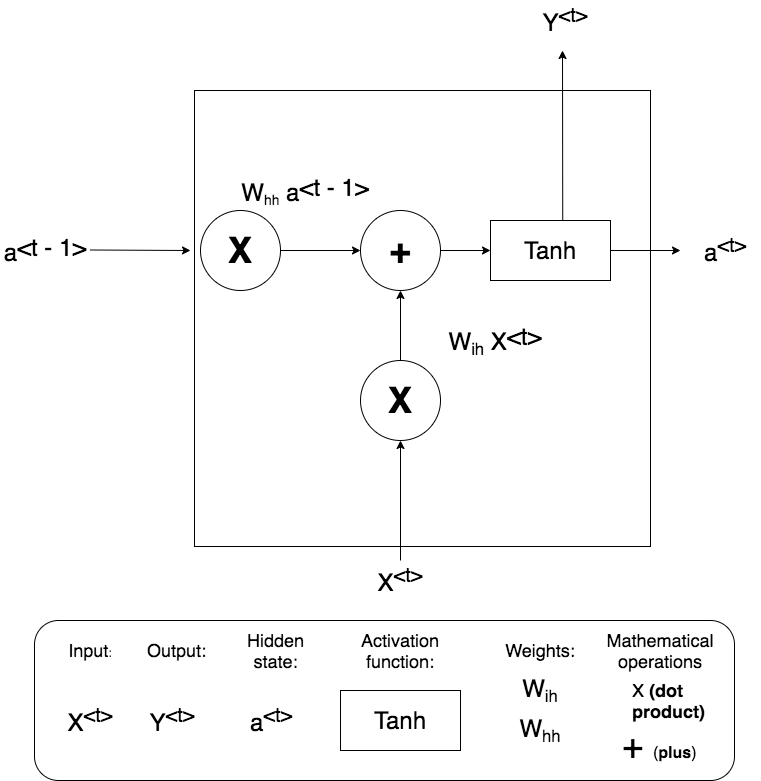

The diagram above was exported from draw.io. Its source (the exported page's mxGraphModel, read from the mxfile embedded in the PNG):
<mxGraphModel dx="927" dy="498" grid="1" gridSize="10" guides="1" tooltips="1" connect="1" arrows="1" fold="1" page="1" pageScale="1" pageWidth="827" pageHeight="1169" math="0" shadow="0">
  <root>
    <mxCell id="0" />
    <mxCell id="1" parent="0" />
    <mxCell id="AJryrVdRndVuDRkOq4-q-1" value="" style="whiteSpace=wrap;html=1;aspect=fixed;" parent="1" vertex="1">
      <mxGeometry x="224" y="170" width="456" height="456" as="geometry" />
    </mxCell>
    <mxCell id="AJryrVdRndVuDRkOq4-q-2" value="" style="endArrow=classic;html=1;entryX=0.5;entryY=1;entryDx=0;entryDy=0;" parent="1" source="AJryrVdRndVuDRkOq4-q-4" target="AJryrVdRndVuDRkOq4-q-3" edge="1">
      <mxGeometry width="50" height="50" relative="1" as="geometry">
        <mxPoint x="453.5" y="600" as="sourcePoint" />
        <mxPoint x="453.5" y="530" as="targetPoint" />
      </mxGeometry>
    </mxCell>
    <mxCell id="AJryrVdRndVuDRkOq4-q-3" value="&lt;b&gt;&lt;font style=&quot;font-size: 36px&quot;&gt;X&lt;/font&gt;&lt;/b&gt;" style="ellipse;whiteSpace=wrap;html=1;aspect=fixed;" parent="1" vertex="1">
      <mxGeometry x="390" y="440" width="80" height="80" as="geometry" />
    </mxCell>
    <mxCell id="AJryrVdRndVuDRkOq4-q-4" value="&lt;font style=&quot;font-size: 24px&quot;&gt;X&lt;sup&gt;&amp;lt;t&amp;gt;&lt;/sup&gt;&lt;/font&gt;" style="text;html=1;strokeColor=none;fillColor=none;align=center;verticalAlign=middle;whiteSpace=wrap;rounded=0;" parent="1" vertex="1">
      <mxGeometry x="395" y="640" width="70" height="40" as="geometry" />
    </mxCell>
    <mxCell id="AJryrVdRndVuDRkOq4-q-13" style="rounded=0;orthogonalLoop=1;jettySize=auto;html=1;exitX=1;exitY=0.5;exitDx=0;exitDy=0;entryX=0;entryY=0.5;entryDx=0;entryDy=0;" parent="1" source="AJryrVdRndVuDRkOq4-q-39" target="AJryrVdRndVuDRkOq4-q-9" edge="1">
      <mxGeometry relative="1" as="geometry" />
    </mxCell>
    <mxCell id="AJryrVdRndVuDRkOq4-q-6" value="&lt;b&gt;&lt;font style=&quot;font-size: 36px&quot;&gt;X&lt;/font&gt;&lt;/b&gt;" style="ellipse;whiteSpace=wrap;html=1;aspect=fixed;" parent="1" vertex="1">
      <mxGeometry x="230" y="290" width="80" height="80" as="geometry" />
    </mxCell>
    <mxCell id="AJryrVdRndVuDRkOq4-q-10" value="" style="endArrow=classic;html=1;" parent="1" source="AJryrVdRndVuDRkOq4-q-9" edge="1">
      <mxGeometry width="50" height="50" relative="1" as="geometry">
        <mxPoint x="514" y="329.5" as="sourcePoint" />
        <mxPoint x="710" y="330" as="targetPoint" />
      </mxGeometry>
    </mxCell>
    <mxCell id="AJryrVdRndVuDRkOq4-q-11" value="" style="endArrow=classic;html=1;exitX=0.602;exitY=0.023;exitDx=0;exitDy=0;exitPerimeter=0;" parent="1" source="AJryrVdRndVuDRkOq4-q-9" edge="1">
      <mxGeometry width="50" height="50" relative="1" as="geometry">
        <mxPoint x="560" y="330" as="sourcePoint" />
        <mxPoint x="592" y="130" as="targetPoint" />
      </mxGeometry>
    </mxCell>
    <mxCell id="AJryrVdRndVuDRkOq4-q-12" value="" style="endArrow=classic;html=1;exitX=0.5;exitY=0;exitDx=0;exitDy=0;entryX=0.5;entryY=1;entryDx=0;entryDy=0;" parent="1" source="AJryrVdRndVuDRkOq4-q-3" target="AJryrVdRndVuDRkOq4-q-39" edge="1">
      <mxGeometry width="50" height="50" relative="1" as="geometry">
        <mxPoint x="454" y="430" as="sourcePoint" />
        <mxPoint x="453.5" y="360" as="targetPoint" />
      </mxGeometry>
    </mxCell>
    <mxCell id="AJryrVdRndVuDRkOq4-q-14" value="" style="endArrow=classic;html=1;" parent="1" edge="1">
      <mxGeometry width="50" height="50" relative="1" as="geometry">
        <mxPoint x="120" y="329.5" as="sourcePoint" />
        <mxPoint x="220" y="330" as="targetPoint" />
      </mxGeometry>
    </mxCell>
    <mxCell id="AJryrVdRndVuDRkOq4-q-17" value="&lt;font&gt;&lt;span style=&quot;font-size: 24px&quot;&gt;Y&lt;sup&gt;&amp;lt;t&amp;gt;&lt;/sup&gt;&lt;/span&gt;&lt;/font&gt;" style="text;html=1;strokeColor=none;fillColor=none;align=center;verticalAlign=middle;whiteSpace=wrap;rounded=0;" parent="1" vertex="1">
      <mxGeometry x="560" y="80" width="70" height="40" as="geometry" />
    </mxCell>
    <mxCell id="AJryrVdRndVuDRkOq4-q-18" value="&lt;font&gt;&lt;span style=&quot;font-size: 24px&quot;&gt;a&lt;sup&gt;&amp;lt;t&amp;gt;&lt;/sup&gt;&lt;/span&gt;&lt;/font&gt;" style="text;html=1;strokeColor=none;fillColor=none;align=center;verticalAlign=middle;whiteSpace=wrap;rounded=0;" parent="1" vertex="1">
      <mxGeometry x="720" y="310" width="70" height="40" as="geometry" />
    </mxCell>
    <mxCell id="AJryrVdRndVuDRkOq4-q-20" value="&lt;font style=&quot;font-size: 24px&quot;&gt;W&lt;/font&gt;&lt;font&gt;&lt;span style=&quot;font-size: 20px&quot;&gt;&lt;sub&gt;ih&lt;/sub&gt;&lt;/span&gt;&lt;span style=&quot;font-size: 24px&quot;&gt;&amp;nbsp;X&lt;/span&gt;&lt;sup style=&quot;font-size: 24px&quot;&gt;&amp;lt;t&amp;gt;&lt;/sup&gt;&lt;/font&gt;" style="text;html=1;strokeColor=none;fillColor=none;align=center;verticalAlign=middle;whiteSpace=wrap;rounded=0;" parent="1" vertex="1">
      <mxGeometry x="460" y="400" width="130" height="40" as="geometry" />
    </mxCell>
    <mxCell id="AJryrVdRndVuDRkOq4-q-21" value="&lt;font style=&quot;font-size: 24px&quot;&gt;W&lt;/font&gt;&lt;font style=&quot;font-size: 16.6667px&quot;&gt;&lt;sub&gt;hh&lt;/sub&gt;&lt;/font&gt;&lt;font&gt;&lt;span style=&quot;font-size: 24px&quot;&gt;&amp;nbsp;a&lt;/span&gt;&lt;sup style=&quot;font-size: 24px&quot;&gt;&amp;lt;t - 1&amp;gt;&lt;/sup&gt;&lt;/font&gt;" style="text;html=1;strokeColor=none;fillColor=none;align=center;verticalAlign=middle;whiteSpace=wrap;rounded=0;" parent="1" vertex="1">
      <mxGeometry x="270" y="250" width="130" height="40" as="geometry" />
    </mxCell>
    <mxCell id="AJryrVdRndVuDRkOq4-q-22" value="&lt;font&gt;&lt;span style=&quot;font-size: 24px&quot;&gt;a&lt;/span&gt;&lt;sup style=&quot;font-size: 24px&quot;&gt;&amp;lt;t - 1&amp;gt;&lt;/sup&gt;&lt;/font&gt;" style="text;html=1;strokeColor=none;fillColor=none;align=center;verticalAlign=middle;whiteSpace=wrap;rounded=0;" parent="1" vertex="1">
      <mxGeometry x="30" y="310" width="90" height="40" as="geometry" />
    </mxCell>
    <mxCell id="AJryrVdRndVuDRkOq4-q-24" value="" style="rounded=1;whiteSpace=wrap;html=1;" parent="1" vertex="1">
      <mxGeometry x="64" y="700" width="700" height="160" as="geometry" />
    </mxCell>
    <mxCell id="AJryrVdRndVuDRkOq4-q-26" value="&lt;font&gt;&lt;span style=&quot;font-size: 24px&quot;&gt;Y&lt;sup&gt;&amp;lt;t&amp;gt;&lt;/sup&gt;&lt;/span&gt;&lt;/font&gt;" style="text;html=1;strokeColor=none;fillColor=none;align=center;verticalAlign=middle;whiteSpace=wrap;rounded=0;" parent="1" vertex="1">
      <mxGeometry x="166.5" y="780" width="70" height="40" as="geometry" />
    </mxCell>
    <mxCell id="AJryrVdRndVuDRkOq4-q-27" value="&lt;font&gt;&lt;span style=&quot;font-size: 24px&quot;&gt;a&lt;sup&gt;&amp;lt;t&amp;gt;&lt;/sup&gt;&lt;/span&gt;&lt;/font&gt;" style="text;html=1;strokeColor=none;fillColor=none;align=center;verticalAlign=middle;whiteSpace=wrap;rounded=0;" parent="1" vertex="1">
      <mxGeometry x="265.5" y="780" width="70" height="40" as="geometry" />
    </mxCell>
    <mxCell id="AJryrVdRndVuDRkOq4-q-28" value="&lt;font style=&quot;font-size: 24px&quot;&gt;Tanh&lt;/font&gt;" style="rounded=0;whiteSpace=wrap;html=1;" parent="1" vertex="1">
      <mxGeometry x="370" y="770" width="120" height="60" as="geometry" />
    </mxCell>
    <mxCell id="AJryrVdRndVuDRkOq4-q-29" value="&lt;font style=&quot;font-size: 24px&quot;&gt;W&lt;/font&gt;&lt;font&gt;&lt;span style=&quot;font-size: 20px&quot;&gt;&lt;sub&gt;hh&lt;/sub&gt;&lt;/span&gt;&lt;/font&gt;" style="text;html=1;strokeColor=none;fillColor=none;align=center;verticalAlign=middle;whiteSpace=wrap;rounded=0;" parent="1" vertex="1">
      <mxGeometry x="540" y="790" width="60" height="40" as="geometry" />
    </mxCell>
    <mxCell id="AJryrVdRndVuDRkOq4-q-30" value="&lt;font style=&quot;font-size: 24px&quot;&gt;W&lt;/font&gt;&lt;font&gt;&lt;span style=&quot;font-size: 20px&quot;&gt;&lt;sub&gt;ih&lt;/sub&gt;&lt;/span&gt;&lt;/font&gt;" style="text;html=1;strokeColor=none;fillColor=none;align=center;verticalAlign=middle;whiteSpace=wrap;rounded=0;" parent="1" vertex="1">
      <mxGeometry x="540" y="750" width="60" height="40" as="geometry" />
    </mxCell>
    <mxCell id="AJryrVdRndVuDRkOq4-q-31" value="&lt;font style=&quot;font-size: 18px&quot;&gt;Input&lt;/font&gt;:" style="text;html=1;strokeColor=none;fillColor=none;align=center;verticalAlign=middle;whiteSpace=wrap;rounded=0;" parent="1" vertex="1">
      <mxGeometry x="100" y="720" width="40" height="20" as="geometry" />
    </mxCell>
    <mxCell id="AJryrVdRndVuDRkOq4-q-32" value="&lt;span style=&quot;font-size: 18px&quot;&gt;Output:&lt;/span&gt;" style="text;html=1;strokeColor=none;fillColor=none;align=center;verticalAlign=middle;whiteSpace=wrap;rounded=0;" parent="1" vertex="1">
      <mxGeometry x="175.5" y="720" width="61" height="20" as="geometry" />
    </mxCell>
    <mxCell id="AJryrVdRndVuDRkOq4-q-33" value="&lt;span style=&quot;font-size: 18px&quot;&gt;Hidden state:&lt;/span&gt;" style="text;html=1;strokeColor=none;fillColor=none;align=center;verticalAlign=middle;whiteSpace=wrap;rounded=0;" parent="1" vertex="1">
      <mxGeometry x="274.5" y="720" width="61" height="20" as="geometry" />
    </mxCell>
    <mxCell id="AJryrVdRndVuDRkOq4-q-34" value="&lt;span style=&quot;font-size: 18px&quot;&gt;Activation function:&lt;/span&gt;" style="text;html=1;strokeColor=none;fillColor=none;align=center;verticalAlign=middle;whiteSpace=wrap;rounded=0;" parent="1" vertex="1">
      <mxGeometry x="410" y="720" width="40" height="20" as="geometry" />
    </mxCell>
    <mxCell id="AJryrVdRndVuDRkOq4-q-35" value="&lt;span style=&quot;font-size: 18px&quot;&gt;Weights:&lt;/span&gt;" style="text;html=1;strokeColor=none;fillColor=none;align=center;verticalAlign=middle;whiteSpace=wrap;rounded=0;" parent="1" vertex="1">
      <mxGeometry x="550" y="720" width="40" height="20" as="geometry" />
    </mxCell>
    <mxCell id="AJryrVdRndVuDRkOq4-q-9" value="&lt;font style=&quot;font-size: 24px&quot;&gt;Tanh&lt;/font&gt;" style="rounded=0;whiteSpace=wrap;html=1;" parent="1" vertex="1">
      <mxGeometry x="520" y="300" width="120" height="60" as="geometry" />
    </mxCell>
    <mxCell id="AJryrVdRndVuDRkOq4-q-39" value="&lt;b&gt;&lt;font style=&quot;font-size: 36px&quot;&gt;+&lt;/font&gt;&lt;/b&gt;" style="ellipse;whiteSpace=wrap;html=1;aspect=fixed;" parent="1" vertex="1">
      <mxGeometry x="390" y="290" width="80" height="80" as="geometry" />
    </mxCell>
    <mxCell id="AJryrVdRndVuDRkOq4-q-40" style="rounded=0;orthogonalLoop=1;jettySize=auto;html=1;exitX=1;exitY=0.5;exitDx=0;exitDy=0;entryX=0;entryY=0.5;entryDx=0;entryDy=0;" parent="1" source="AJryrVdRndVuDRkOq4-q-6" target="AJryrVdRndVuDRkOq4-q-39" edge="1">
      <mxGeometry relative="1" as="geometry">
        <mxPoint x="310" y="330" as="sourcePoint" />
        <mxPoint x="520" y="330" as="targetPoint" />
      </mxGeometry>
    </mxCell>
    <mxCell id="AJryrVdRndVuDRkOq4-q-41" value="&lt;font style=&quot;font-size: 24px&quot;&gt;X&lt;sup&gt;&amp;lt;t&amp;gt;&lt;/sup&gt;&lt;/font&gt;" style="text;html=1;strokeColor=none;fillColor=none;align=center;verticalAlign=middle;whiteSpace=wrap;rounded=0;" parent="1" vertex="1">
      <mxGeometry x="85" y="780" width="70" height="40" as="geometry" />
    </mxCell>
    <mxCell id="AJryrVdRndVuDRkOq4-q-42" value="&lt;span style=&quot;font-size: 18px&quot;&gt;Mathematical operations&lt;br&gt;&lt;/span&gt;" style="text;html=1;strokeColor=none;fillColor=none;align=center;verticalAlign=middle;whiteSpace=wrap;rounded=0;" parent="1" vertex="1">
      <mxGeometry x="670" y="720" width="40" height="20" as="geometry" />
    </mxCell>
    <mxCell id="AJryrVdRndVuDRkOq4-q-43" value="&lt;font style=&quot;font-size: 18px&quot;&gt;X&lt;b&gt; (dot product)&lt;/b&gt;&lt;/font&gt;" style="text;html=1;strokeColor=none;fillColor=none;align=left;verticalAlign=middle;whiteSpace=wrap;rounded=0;" parent="1" vertex="1">
      <mxGeometry x="660" y="770" width="40" height="20" as="geometry" />
    </mxCell>
    <mxCell id="AJryrVdRndVuDRkOq4-q-49" value="&lt;font style=&quot;font-size: 36px&quot;&gt;+&amp;nbsp;&lt;/font&gt;&lt;font size=&quot;3&quot;&gt;(&lt;b&gt;plus&lt;/b&gt;)&lt;/font&gt;" style="text;html=1;strokeColor=none;fillColor=none;align=left;verticalAlign=middle;whiteSpace=wrap;rounded=0;" parent="1" vertex="1">
      <mxGeometry x="650" y="810" width="90" height="30" as="geometry" />
    </mxCell>
  </root>
</mxGraphModel>